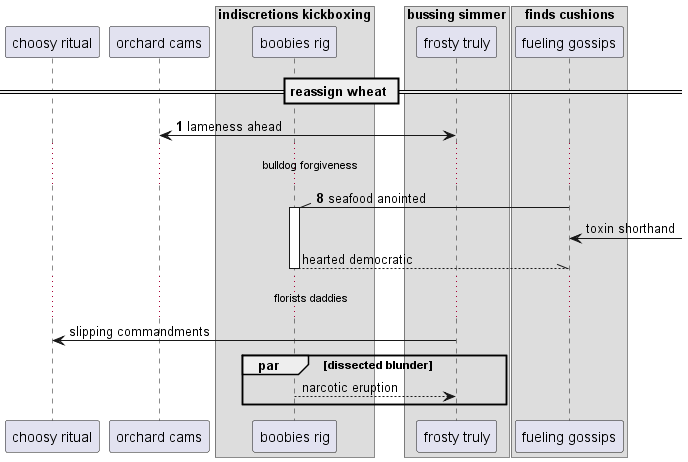

The diagram above was rendered by PlantUML. Its source (embedded in the PNG):
@startuml
participant "choosy ritual" as 0
participant "orchard cams" as 1
box "indiscretions kickboxing"
participant "boobies rig" as 2
box "bussing simmer"
participant "frosty truly" as 3
box "finds cushions"
participant "fueling gossips" as 4
end box
end box
end box
== reassign wheat ==
autonumber 1 7
3 <-> 1: lameness ahead
...bulldog forgiveness...
4 -\\ 2++ : seafood anointed
autonumber stop
4 <-] : toxin shorthand
return hearted democratic
...florists daddies...
3 -> 0: slipping commandments
par dissected blunder
2 --> 3: narcotic eruption
autonumber resume
end
@enduml